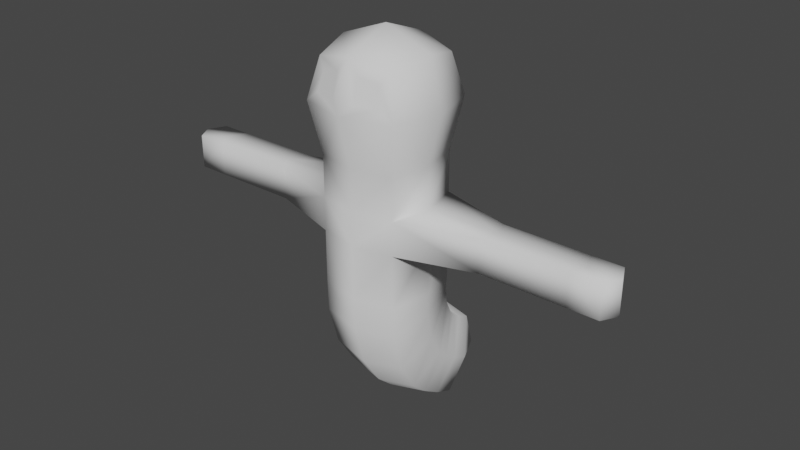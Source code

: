 # Source: AvgGhost_Attack.blend  (saved by Blender 2.92.15; exported with 4.5.12 LTS)
import bpy
from mathutils import Matrix  # noqa: F401  (used for matrix-valued properties, if any)

bpy.ops.wm.read_factory_settings(use_empty=True)
scene = bpy.context.scene
scene.name = 'Scene'

# ---- collections
col_collection = bpy.data.collections.new('Collection'); scene.collection.children.link(col_collection)

# ---- world
world_world = bpy.data.worlds.new('World'); scene.world = world_world
world_world.use_nodes = True; world_world.node_tree.nodes.clear()
_N = world_world.node_tree.nodes; _L = world_world.node_tree.links
n0 = _N.new('ShaderNodeOutputWorld'); n0.name = 'World Output'; n0.location = (300, 300)
n1 = _N.new('ShaderNodeBackground'); n1.name = 'Background'; n1.location = (10, 300)
n1.inputs[0].default_value = (0.05088, 0.05088, 0.05088, 1.0)
_L.new(n1.outputs[0], n0.inputs[0])
n0.is_active_output = True
world_world.color = (0.05088, 0.05088, 0.05088)
world_world.use_sun_shadow = False
world_world.sun_shadow_jitter_overblur = 0.0

# ---- meshes
me_cube_001 = bpy.data.meshes.new('Cube.001')
me_cube_001.from_pydata([(0.5, -0.5, 3.405), (0.3838, -0.566, 4.434), (0.5, 0.5, 3.405), (0.5, 0.5, 4.55), (0.6096, 0.6096, 4.05), (0.6096, -1.676e-08, 3.405), (0.6096, -1.863e-09, 4.659), (0.437, -0.6187, 4.19), (0.7691, -1.304e-08, 4.05), (0.5, 0.5, 1.786), (0.5, -0.5, 1.786), (0.6096, -1.676e-08, 1.786), (0.5, 0.4876, 1.619), (0.5, -0.4876, 1.398), (0.6096, -1.662e-08, 1.509), (0.5, 0.5089, 1.412), (0.5, -0.3482, 0.8969), (0.6096, 0.08036, 1.154), (0.5, 0.587, 1.246), (0.5, -0.09834, 0.5174), (0.6096, 0.2443, 0.8815), (0.5, 0.6576, 1.168), (0.5, 0.1112, 0.3309), (0.6096, 0.3844, 0.7497), (0.5, 0.7599, 1.094), (0.5, 0.3552, 0.1795), (0.6096, 0.5576, 0.6367), (0.5, 0.9233, 1.019), (0.5, 0.6043, 0.07154), (0.6096, 0.7638, 0.5454), (0.2718, 1.36, 0.3529), (0.2642, 1.36, 0.3545), (0.2718, 1.355, 0.3385), (0.2735, 1.357, 0.3457), (0.2642, 1.354, 0.3369), (0.2642, 1.357, 0.3457), (0.5, -0.5, 2.884), (0.6096, -1.676e-08, 2.884), (0.5, 0.5, 2.884), (0.5, -0.5, 2.456), (0.5, 0.5, 2.456), (0.6096, -1.676e-08, 2.456), (1.557, -1.676e-08, 2.456), (1.557, -1.676e-08, 2.884), (1.447, 0.2257, 2.884), (1.447, -0.1961, 2.884), (1.447, -0.1961, 2.456), (1.447, 0.2257, 2.456), (2.647, -1.676e-08, 2.456), (2.647, -1.676e-08, 2.884), (2.537, 0.2257, 2.884), (2.537, -0.1961, 2.884), (2.537, -0.1961, 2.456), (2.537, 0.2257, 2.456), (3.038, -1.676e-08, 2.456), (3.038, -1.676e-08, 2.884), (2.928, 0.2257, 2.884), (2.928, -0.1961, 2.884), (2.928, -0.1961, 2.456), (2.928, 0.2257, 2.456), (0.5, -0.5, 4.55), (0.6096, -0.6096, 4.05), (0.1405, -0.6187, 4.487), (0.1407, -0.7041, 4.19), (-0.5, -0.5, 3.405), (-0.3838, -0.566, 4.434), (-0.5, 0.5, 3.405), (-0.5, 0.5, 4.55), (0.0, 0.6096, 3.405), (0.0, 0.6096, 4.659), (-0.6096, 0.6096, 4.05), (-0.6096, -1.676e-08, 3.405), (-0.6096, -1.863e-09, 4.659), (-0.437, -0.6187, 4.19), (0.0, -0.6096, 3.405), (0.0, -0.6096, 4.659), (0.0, 0.7157, 4.05), (-0.7691, -1.304e-08, 4.05), (0.0, -0.784, 4.05), (0.0, -5.588e-09, 3.405), (0.0, -1.397e-08, 4.889), (-0.5, 0.5, 1.786), (0.0, 0.6096, 1.786), (-0.5, -0.5, 1.786), (-0.6096, -1.676e-08, 1.786), (0.0, -0.6096, 1.786), (0.0, -5.588e-09, 1.786), (-0.5, 0.4876, 1.619), (0.0, 0.5945, 1.643), (-0.5, -0.4876, 1.398), (-0.6096, -1.662e-08, 1.509), (0.0, -0.5945, 1.374), (0.0, -5.719e-09, 1.509), (-0.5, 0.5089, 1.412), (0.0, 0.6029, 1.468), (-0.5, -0.3482, 0.8969), (-0.6096, 0.08036, 1.154), (0.0, -0.4421, 0.8404), (0.0, 0.08036, 1.154), (-0.5, 0.587, 1.246), (0.0, 0.6621, 1.325), (-0.5, -0.09834, 0.5174), (-0.6096, 0.2443, 0.8815), (0.0, -0.1734, 0.4376), (0.0, 0.2443, 0.8815), (-0.5, 0.6576, 1.168), (0.0, 0.7175, 1.26), (-0.5, 0.1112, 0.3309), (-0.6096, 0.3844, 0.7497), (0.0, 0.05138, 0.2391), (0.0, 0.3844, 0.7497), (-0.5, 0.7599, 1.094), (0.0, 0.8043, 1.194), (-0.5, 0.3552, 0.1795), (-0.6096, 0.5576, 0.6367), (0.0, 0.3109, 0.0793), (0.0, 0.5576, 0.6367), (-0.5, 0.9233, 1.019), (0.0, 0.9582, 1.123), (-0.5, 0.6043, 0.07154), (-0.6096, 0.7638, 0.5454), (0.0, 0.5694, -0.0323), (0.0, 0.7638, 0.5454), (-0.2718, 1.36, 0.3529), (-0.2642, 1.36, 0.3545), (-0.2718, 1.355, 0.3385), (-0.2735, 1.357, 0.3457), (-0.2642, 1.354, 0.3369), (-0.2642, 1.357, 0.3457), (-0.5, -0.5, 2.884), (-0.6096, -1.676e-08, 2.884), (0.0, -5.588e-09, 2.884), (0.0, -0.6096, 2.884), (0.0, 0.6096, 2.884), (-0.5, 0.5, 2.884), (-0.5, -0.5, 2.456), (0.0, -5.588e-09, 2.456), (0.0, 0.6096, 2.456), (-0.5, 0.5, 2.456), (-0.6096, -1.676e-08, 2.456), (0.0, -0.6096, 2.456), (-1.557, -1.676e-08, 2.456), (-1.557, -1.676e-08, 2.884), (-1.447, 0.2257, 2.884), (-1.447, -0.1961, 2.884), (-1.447, -0.1961, 2.456), (-1.447, 0.2257, 2.456), (-2.647, -1.676e-08, 2.456), (-2.647, -1.676e-08, 2.884), (-2.537, 0.2257, 2.884), (-2.537, -0.1961, 2.884), (-2.537, -0.1961, 2.456), (-2.537, 0.2257, 2.456), (-3.038, -1.676e-08, 2.456), (-3.038, -1.676e-08, 2.884), (-2.928, 0.2257, 2.884), (-2.928, -0.1961, 2.884), (-2.928, -0.1961, 2.456), (-2.928, 0.2257, 2.456), (-0.5, -0.5, 4.55), (-0.6096, -0.6096, 4.05), (-0.1405, -0.6187, 4.487), (-0.1407, -0.7041, 4.19)], [], [(76, 69, 3, 4), (68, 76, 4, 2), (2, 4, 8, 5), (4, 3, 6, 8), (8, 6, 60, 61), (5, 8, 61, 0), (0, 61, 78, 74), (7, 1, 62, 63), (41, 39, 10, 11), (3, 69, 80, 6), (6, 80, 75, 60), (10, 85, 91, 13), (82, 9, 12, 88), (137, 40, 9, 82), (40, 41, 11, 9), (39, 140, 85, 10), (11, 10, 13, 14), (9, 11, 14, 12), (17, 16, 19, 20), (16, 97, 103, 19), (12, 14, 17, 15), (88, 12, 15, 94), (13, 91, 97, 16), (14, 13, 16, 17), (15, 17, 20, 18), (94, 15, 18, 100), (23, 22, 25, 26), (22, 109, 115, 25), (18, 20, 23, 21), (100, 18, 21, 106), (19, 103, 109, 22), (20, 19, 22, 23), (21, 23, 26, 24), (106, 21, 24, 112), (29, 28, 32, 33), (28, 121, 34, 32), (24, 26, 29, 27), (112, 24, 27, 118), (25, 115, 121, 28), (26, 25, 28, 29), (31, 30, 33, 35), (35, 33, 32, 34), (121, 122, 35, 34), (122, 118, 31, 35), (27, 29, 33, 30), (118, 27, 30, 31), (0, 74, 132, 36), (2, 5, 37, 38), (68, 2, 38, 133), (5, 0, 36, 37), (36, 132, 140, 39), (37, 36, 45, 43), (133, 38, 40, 137), (36, 39, 46, 45), (46, 42, 48, 52), (44, 43, 49, 50), (41, 40, 47, 42), (40, 38, 44, 47), (39, 41, 42, 46), (38, 37, 43, 44), (51, 52, 58, 57), (48, 53, 59, 54), (47, 44, 50, 53), (43, 45, 51, 49), (42, 47, 53, 48), (45, 46, 52, 51), (56, 55, 54, 59), (55, 57, 58, 54), (50, 49, 55, 56), (52, 48, 54, 58), (53, 50, 56, 59), (49, 51, 57, 55), (1, 7, 61, 60), (62, 1, 60, 75), (7, 63, 78, 61), (63, 62, 75, 78), (76, 70, 67, 69), (68, 66, 70, 76), (66, 71, 77, 70), (70, 77, 72, 67), (77, 160, 159, 72), (71, 64, 160, 77), (64, 74, 78, 160), (73, 162, 161, 65), (140, 85, 86, 136), (139, 84, 83, 135), (67, 72, 80, 69), (72, 159, 75, 80), (83, 89, 91, 85), (82, 88, 87, 81), (136, 86, 82, 137), (137, 82, 81, 138), (138, 81, 84, 139), (135, 83, 85, 140), (92, 98, 94, 88), (91, 97, 98, 92), (84, 90, 89, 83), (85, 91, 92, 86), (86, 92, 88, 82), (81, 87, 90, 84), (96, 102, 101, 95), (95, 101, 103, 97), (87, 93, 96, 90), (88, 94, 93, 87), (89, 95, 97, 91), (90, 96, 95, 89), (104, 110, 106, 100), (103, 109, 110, 104), (97, 103, 104, 98), (98, 104, 100, 94), (93, 99, 102, 96), (94, 100, 99, 93), (108, 114, 113, 107), (107, 113, 115, 109), (99, 105, 108, 102), (100, 106, 105, 99), (101, 107, 109, 103), (102, 108, 107, 101), (116, 122, 118, 112), (115, 121, 122, 116), (109, 115, 116, 110), (110, 116, 112, 106), (105, 111, 114, 108), (106, 112, 111, 105), (120, 126, 125, 119), (119, 125, 127, 121), (111, 117, 120, 114), (112, 118, 117, 111), (113, 119, 121, 115), (114, 120, 119, 113), (124, 128, 126, 123), (128, 127, 125, 126), (121, 127, 128, 122), (122, 128, 124, 118), (117, 123, 126, 120), (118, 124, 123, 117), (64, 129, 132, 74), (66, 134, 130, 71), (68, 133, 134, 66), (79, 131, 133, 68), (71, 130, 129, 64), (74, 132, 131, 79), (129, 135, 140, 132), (130, 142, 144, 129), (133, 137, 138, 134), (131, 136, 137, 133), (129, 144, 145, 135), (132, 140, 136, 131), (145, 151, 147, 141), (143, 149, 148, 142), (139, 141, 146, 138), (138, 146, 143, 134), (135, 145, 141, 139), (134, 143, 142, 130), (150, 156, 157, 151), (147, 153, 158, 152), (146, 152, 149, 143), (142, 148, 150, 144), (141, 147, 152, 146), (144, 150, 151, 145), (155, 158, 153, 154), (154, 153, 157, 156), (149, 155, 154, 148), (151, 157, 153, 147), (152, 158, 155, 149), (148, 154, 156, 150), (65, 159, 160, 73), (161, 75, 159, 65), (73, 160, 78, 162), (162, 78, 75, 161)])
me_cube_001.polygons.foreach_set('use_smooth', [True] * 170)
_uv = me_cube_001.uv_layers.new(name='UVMap')
_uv.uv.foreach_set('vector', [0.5, 0.3733, 0.6302, 0.3698, 0.6667, 0.4583, 0.5, 0.4931, 0.3698, 0.3698, 0.5, 0.3733, 0.5, 0.4931, 0.3333, 0.4583, 0.3333, 0.4583, 0.5, 0.4931, 0.5, 0.625, 0.3681, 0.625, 0.5, 0.4931, 0.6667, 0.4583, 0.6319, 0.625, 0.5, 0.625, 0.5, 0.625, 0.6319, 0.625, 0.6667, 0.7917, 0.5, 0.7569, 0.3681, 0.625, 0.5, 0.625, 0.5, 0.7569, 0.3333, 0.7917, 0.3333, 0.7917, 0.5, 0.7569, 0.5, 0.8767, 0.3698, 0.8802, 0.5421, 0.7937, 0.6153, 0.8093, 0.6054, 0.8537, 0.5346, 0.8507, 0.3681, 0.625, 0.3333, 0.7917, 0.3333, 0.7917, 0.3681, 0.625, 0.6667, 0.4583, 0.7552, 0.4948, 0.7517, 0.625, 0.6319, 0.625, 0.6319, 0.625, 0.7517, 0.625, 0.7552, 0.7552, 0.6667, 0.7917, 0.3333, 0.7917, 0.3698, 0.8802, 0.3698, 0.8802, 0.3333, 0.7917, 0.3698, 0.3698, 0.3333, 0.4583, 0.3333, 0.4583, 0.3698, 0.3698, 0.3698, 0.3698, 0.3333, 0.4583, 0.3333, 0.4583, 0.3698, 0.3698, 0.3333, 0.4583, 0.3681, 0.625, 0.3681, 0.625, 0.3333, 0.4583, 0.3333, 0.7917, 0.3698, 0.8802, 0.3698, 0.8802, 0.3333, 0.7917, 0.3681, 0.625, 0.3333, 0.7917, 0.3333, 0.7917, 0.3681, 0.625, 0.3333, 0.4583, 0.3681, 0.625, 0.3681, 0.625, 0.3333, 0.4583, 0.3681, 0.625, 0.3333, 0.7917, 0.3333, 0.7917, 0.3681, 0.625, 0.3333, 0.7917, 0.3698, 0.8802, 0.3698, 0.8802, 0.3333, 0.7917, 0.3333, 0.4583, 0.3681, 0.625, 0.3681, 0.625, 0.3333, 0.4583, 0.3698, 0.3698, 0.3333, 0.4583, 0.3333, 0.4583, 0.3698, 0.3698, 0.3333, 0.7917, 0.3698, 0.8802, 0.3698, 0.8802, 0.3333, 0.7917, 0.3681, 0.625, 0.3333, 0.7917, 0.3333, 0.7917, 0.3681, 0.625, 0.3333, 0.4583, 0.3681, 0.625, 0.3681, 0.625, 0.3333, 0.4583, 0.3698, 0.3698, 0.3333, 0.4583, 0.3333, 0.4583, 0.3698, 0.3698, 0.3681, 0.625, 0.3333, 0.7917, 0.3333, 0.7917, 0.3681, 0.625, 0.3333, 0.7917, 0.3698, 0.8802, 0.3698, 0.8802, 0.3333, 0.7917, 0.3333, 0.4583, 0.3681, 0.625, 0.3681, 0.625, 0.3333, 0.4583, 0.3698, 0.3698, 0.3333, 0.4583, 0.3333, 0.4583, 0.3698, 0.3698, 0.3333, 0.7917, 0.3698, 0.8802, 0.3698, 0.8802, 0.3333, 0.7917, 0.3681, 0.625, 0.3333, 0.7917, 0.3333, 0.7917, 0.3681, 0.625, 0.3333, 0.4583, 0.3681, 0.625, 0.3681, 0.625, 0.3333, 0.4583, 0.3698, 0.3698, 0.3333, 0.4583, 0.3333, 0.4583, 0.3698, 0.3698, 0.3681, 0.625, 0.3333, 0.7917, 0.3333, 0.7917, 0.3681, 0.625, 0.3333, 0.7917, 0.3698, 0.8802, 0.3698, 0.8802, 0.3333, 0.7917, 0.3333, 0.4583, 0.3681, 0.625, 0.3681, 0.625, 0.3333, 0.4583, 0.3698, 0.3698, 0.3333, 0.4583, 0.3333, 0.4583, 0.3698, 0.3698, 0.3333, 0.7917, 0.3698, 0.8802, 0.3698, 0.8802, 0.3333, 0.7917, 0.3681, 0.625, 0.3333, 0.7917, 0.3333, 0.7917, 0.3681, 0.625, 0.2448, 0.4948, 0.3333, 0.4583, 0.3681, 0.625, 0.2483, 0.625, 0.2483, 0.625, 0.3681, 0.625, 0.3333, 0.7917, 0.2448, 0.7552, 0.0, 0.0, 0.0, 0.0, 0.0, 0.0, 0.0, 0.0, 0.0, 0.0, 0.0, 0.0, 0.0, 0.0, 0.0, 0.0, 0.3333, 0.4583, 0.3681, 0.625, 0.3681, 0.625, 0.3333, 0.4583, 0.3698, 0.3698, 0.3333, 0.4583, 0.3333, 0.4583, 0.3698, 0.3698, 0.3333, 0.7917, 0.3698, 0.8802, 0.3698, 0.8802, 0.3333, 0.7917, 0.3333, 0.4583, 0.3681, 0.625, 0.3681, 0.625, 0.3333, 0.4583, 0.3698, 0.3698, 0.3333, 0.4583, 0.3333, 0.4583, 0.3698, 0.3698, 0.3681, 0.625, 0.3333, 0.7917, 0.3333, 0.7917, 0.3681, 0.625, 0.3333, 0.7917, 0.3698, 0.8802, 0.3698, 0.8802, 0.3333, 0.7917, 0.3681, 0.625, 0.3333, 0.7917, 0.3333, 0.7917, 0.3681, 0.625, 0.3698, 0.3698, 0.3333, 0.4583, 0.3333, 0.4583, 0.3698, 0.3698, 0.3333, 0.7917, 0.3333, 0.7917, 0.3333, 0.7917, 0.3333, 0.7917, 0.3333, 0.7917, 0.3681, 0.625, 0.3681, 0.625, 0.3333, 0.7917, 0.3333, 0.4583, 0.3681, 0.625, 0.3681, 0.625, 0.3333, 0.4583, 0.3681, 0.625, 0.3333, 0.4583, 0.3333, 0.4583, 0.3681, 0.625, 0.3333, 0.4583, 0.3333, 0.4583, 0.3333, 0.4583, 0.3333, 0.4583, 0.3333, 0.7917, 0.3681, 0.625, 0.3681, 0.625, 0.3333, 0.7917, 0.3333, 0.4583, 0.3681, 0.625, 0.3681, 0.625, 0.3333, 0.4583, 0.3333, 0.7917, 0.3333, 0.7917, 0.3333, 0.7917, 0.3333, 0.7917, 0.3681, 0.625, 0.3333, 0.4583, 0.3333, 0.4583, 0.3681, 0.625, 0.3333, 0.4583, 0.3333, 0.4583, 0.3333, 0.4583, 0.3333, 0.4583, 0.3681, 0.625, 0.3333, 0.7917, 0.3333, 0.7917, 0.3681, 0.625, 0.3681, 0.625, 0.3333, 0.4583, 0.3333, 0.4583, 0.3681, 0.625, 0.3333, 0.7917, 0.3333, 0.7917, 0.3333, 0.7917, 0.3333, 0.7917, 0.3333, 0.4583, 0.3681, 0.625, 0.3681, 0.625, 0.3333, 0.4583, 0.3681, 0.625, 0.3333, 0.7917, 0.3333, 0.7917, 0.3681, 0.625, 0.3333, 0.4583, 0.3681, 0.625, 0.3681, 0.625, 0.3333, 0.4583, 0.3333, 0.7917, 0.3681, 0.625, 0.3681, 0.625, 0.3333, 0.7917, 0.3333, 0.4583, 0.3333, 0.4583, 0.3333, 0.4583, 0.3333, 0.4583, 0.3681, 0.625, 0.3333, 0.7917, 0.3333, 0.7917, 0.3681, 0.625, 0.6153, 0.8093, 0.5421, 0.7937, 0.5, 0.7569, 0.6667, 0.7917, 0.6054, 0.8537, 0.6153, 0.8093, 0.6667, 0.7917, 0.6302, 0.8802, 0.5421, 0.7937, 0.5346, 0.8507, 0.5, 0.8767, 0.5, 0.7569, 0.5346, 0.8507, 0.6054, 0.8537, 0.6302, 0.8802, 0.5, 0.8767, 0.5, 0.3733, 0.5, 0.4931, 0.6667, 0.4583, 0.6302, 0.3698, 0.3698, 0.3698, 0.3333, 0.4583, 0.5, 0.4931, 0.5, 0.3733, 0.3333, 0.4583, 0.3681, 0.625, 0.5, 0.625, 0.5, 0.4931, 0.5, 0.4931, 0.5, 0.625, 0.6319, 0.625, 0.6667, 0.4583, 0.5, 0.625, 0.5, 0.7569, 0.6667, 0.7917, 0.6319, 0.625, 0.3681, 0.625, 0.3333, 0.7917, 0.5, 0.7569, 0.5, 0.625, 0.3333, 0.7917, 0.3698, 0.8802, 0.5, 0.8767, 0.5, 0.7569, 0.5421, 0.7937, 0.5346, 0.8507, 0.6054, 0.8537, 0.6153, 0.8093, 0.0, 0.0, 0.0, 0.0, 0.0, 0.0, 0.0, 0.0, 0.3681, 0.625, 0.3681, 0.625, 0.3333, 0.7917, 0.3333, 0.7917, 0.6667, 0.4583, 0.6319, 0.625, 0.7517, 0.625, 0.7552, 0.4948, 0.6319, 0.625, 0.6667, 0.7917, 0.7552, 0.7552, 0.7517, 0.625, 0.3333, 0.7917, 0.3333, 0.7917, 0.3698, 0.8802, 0.3698, 0.8802, 0.3698, 0.3698, 0.3698, 0.3698, 0.3333, 0.4583, 0.3333, 0.4583, 0.0, 0.0, 0.0, 0.0, 0.0, 0.0, 0.0, 0.0, 0.3698, 0.3698, 0.3698, 0.3698, 0.3333, 0.4583, 0.3333, 0.4583, 0.3333, 0.4583, 0.3333, 0.4583, 0.3681, 0.625, 0.3681, 0.625, 0.3333, 0.7917, 0.3333, 0.7917, 0.3698, 0.8802, 0.3698, 0.8802, 0.0, 0.0, 0.0, 0.0, 0.0, 0.0, 0.0, 0.0, 0.0, 0.0, 0.0, 0.0, 0.0, 0.0, 0.0, 0.0, 0.3681, 0.625, 0.3681, 0.625, 0.3333, 0.7917, 0.3333, 0.7917, 0.0, 0.0, 0.0, 0.0, 0.0, 0.0, 0.0, 0.0, 0.0, 0.0, 0.0, 0.0, 0.0, 0.0, 0.0, 0.0, 0.3333, 0.4583, 0.3333, 0.4583, 0.3681, 0.625, 0.3681, 0.625, 0.3681, 0.625, 0.3681, 0.625, 0.3333, 0.7917, 0.3333, 0.7917, 0.3333, 0.7917, 0.3333, 0.7917, 0.3698, 0.8802, 0.3698, 0.8802, 0.3333, 0.4583, 0.3333, 0.4583, 0.3681, 0.625, 0.3681, 0.625, 0.3698, 0.3698, 0.3698, 0.3698, 0.3333, 0.4583, 0.3333, 0.4583, 0.3333, 0.7917, 0.3333, 0.7917, 0.3698, 0.8802, 0.3698, 0.8802, 0.3681, 0.625, 0.3681, 0.625, 0.3333, 0.7917, 0.3333, 0.7917, 0.0, 0.0, 0.0, 0.0, 0.0, 0.0, 0.0, 0.0, 0.0, 0.0, 0.0, 0.0, 0.0, 0.0, 0.0, 0.0, 0.0, 0.0, 0.0, 0.0, 0.0, 0.0, 0.0, 0.0, 0.0, 0.0, 0.0, 0.0, 0.0, 0.0, 0.0, 0.0, 0.3333, 0.4583, 0.3333, 0.4583, 0.3681, 0.625, 0.3681, 0.625, 0.3698, 0.3698, 0.3698, 0.3698, 0.3333, 0.4583, 0.3333, 0.4583, 0.3681, 0.625, 0.3681, 0.625, 0.3333, 0.7917, 0.3333, 0.7917, 0.3333, 0.7917, 0.3333, 0.7917, 0.3698, 0.8802, 0.3698, 0.8802, 0.3333, 0.4583, 0.3333, 0.4583, 0.3681, 0.625, 0.3681, 0.625, 0.3698, 0.3698, 0.3698, 0.3698, 0.3333, 0.4583, 0.3333, 0.4583, 0.3333, 0.7917, 0.3333, 0.7917, 0.3698, 0.8802, 0.3698, 0.8802, 0.3681, 0.625, 0.3681, 0.625, 0.3333, 0.7917, 0.3333, 0.7917, 0.0, 0.0, 0.0, 0.0, 0.0, 0.0, 0.0, 0.0, 0.0, 0.0, 0.0, 0.0, 0.0, 0.0, 0.0, 0.0, 0.0, 0.0, 0.0, 0.0, 0.0, 0.0, 0.0, 0.0, 0.0, 0.0, 0.0, 0.0, 0.0, 0.0, 0.0, 0.0, 0.3333, 0.4583, 0.3333, 0.4583, 0.3681, 0.625, 0.3681, 0.625, 0.3698, 0.3698, 0.3698, 0.3698, 0.3333, 0.4583, 0.3333, 0.4583, 0.3681, 0.625, 0.3681, 0.625, 0.3333, 0.7917, 0.3333, 0.7917, 0.3333, 0.7917, 0.3333, 0.7917, 0.3698, 0.8802, 0.3698, 0.8802, 0.3333, 0.4583, 0.3333, 0.4583, 0.3681, 0.625, 0.3681, 0.625, 0.3698, 0.3698, 0.3698, 0.3698, 0.3333, 0.4583, 0.3333, 0.4583, 0.3333, 0.7917, 0.3333, 0.7917, 0.3698, 0.8802, 0.3698, 0.8802, 0.3681, 0.625, 0.3681, 0.625, 0.3333, 0.7917, 0.3333, 0.7917, 0.2448, 0.4948, 0.2483, 0.625, 0.3681, 0.625, 0.3333, 0.4583, 0.2483, 0.625, 0.2448, 0.7552, 0.3333, 0.7917, 0.3681, 0.625, 0.0, 0.0, 0.0, 0.0, 0.0, 0.0, 0.0, 0.0, 0.0, 0.0, 0.0, 0.0, 0.0, 0.0, 0.0, 0.0, 0.3333, 0.4583, 0.3333, 0.4583, 0.3681, 0.625, 0.3681, 0.625, 0.3698, 0.3698, 0.3698, 0.3698, 0.3333, 0.4583, 0.3333, 0.4583, 0.3333, 0.7917, 0.3333, 0.7917, 0.3698, 0.8802, 0.3698, 0.8802, 0.3333, 0.4583, 0.3333, 0.4583, 0.3681, 0.625, 0.3681, 0.625, 0.3698, 0.3698, 0.3698, 0.3698, 0.3333, 0.4583, 0.3333, 0.4583, 0.0, 0.0, 0.0, 0.0, 0.0, 0.0, 0.0, 0.0, 0.3681, 0.625, 0.3681, 0.625, 0.3333, 0.7917, 0.3333, 0.7917, 0.0, 0.0, 0.0, 0.0, 0.0, 0.0, 0.0, 0.0, 0.3333, 0.7917, 0.3333, 0.7917, 0.3698, 0.8802, 0.3698, 0.8802, 0.3681, 0.625, 0.3681, 0.625, 0.3333, 0.7917, 0.3333, 0.7917, 0.3698, 0.3698, 0.3698, 0.3698, 0.3333, 0.4583, 0.3333, 0.4583, 0.0, 0.0, 0.0, 0.0, 0.0, 0.0, 0.0, 0.0, 0.3333, 0.7917, 0.3333, 0.7917, 0.3333, 0.7917, 0.3333, 0.7917, 0.0, 0.0, 0.0, 0.0, 0.0, 0.0, 0.0, 0.0, 0.3333, 0.7917, 0.3333, 0.7917, 0.3681, 0.625, 0.3681, 0.625, 0.3333, 0.4583, 0.3333, 0.4583, 0.3681, 0.625, 0.3681, 0.625, 0.3681, 0.625, 0.3681, 0.625, 0.3333, 0.4583, 0.3333, 0.4583, 0.3333, 0.4583, 0.3333, 0.4583, 0.3333, 0.4583, 0.3333, 0.4583, 0.3333, 0.7917, 0.3333, 0.7917, 0.3681, 0.625, 0.3681, 0.625, 0.3333, 0.4583, 0.3333, 0.4583, 0.3681, 0.625, 0.3681, 0.625, 0.3333, 0.7917, 0.3333, 0.7917, 0.3333, 0.7917, 0.3333, 0.7917, 0.3681, 0.625, 0.3681, 0.625, 0.3333, 0.4583, 0.3333, 0.4583, 0.3333, 0.4583, 0.3333, 0.4583, 0.3333, 0.4583, 0.3333, 0.4583, 0.3681, 0.625, 0.3681, 0.625, 0.3333, 0.7917, 0.3333, 0.7917, 0.3681, 0.625, 0.3681, 0.625, 0.3333, 0.4583, 0.3333, 0.4583, 0.3333, 0.7917, 0.3333, 0.7917, 0.3333, 0.7917, 0.3333, 0.7917, 0.3333, 0.4583, 0.3333, 0.4583, 0.3681, 0.625, 0.3681, 0.625, 0.3681, 0.625, 0.3681, 0.625, 0.3333, 0.7917, 0.3333, 0.7917, 0.3333, 0.4583, 0.3333, 0.4583, 0.3681, 0.625, 0.3681, 0.625, 0.3333, 0.7917, 0.3333, 0.7917, 0.3681, 0.625, 0.3681, 0.625, 0.3333, 0.4583, 0.3333, 0.4583, 0.3333, 0.4583, 0.3333, 0.4583, 0.3681, 0.625, 0.3681, 0.625, 0.3333, 0.7917, 0.3333, 0.7917, 0.6153, 0.8093, 0.6667, 0.7917, 0.5, 0.7569, 0.5421, 0.7937, 0.6054, 0.8537, 0.6302, 0.8802, 0.6667, 0.7917, 0.6153, 0.8093, 0.5421, 0.7937, 0.5, 0.7569, 0.5, 0.8767, 0.5346, 0.8507, 0.5346, 0.8507, 0.5, 0.8767, 0.6302, 0.8802, 0.6054, 0.8537])
me_cube_001.use_remesh_fix_poles = True
me_cube_001.use_remesh_preserve_attributes = False
me_cube_001.use_mirror_vertex_groups = False
me_cube_001.update()
arm_armature_003 = bpy.data.armatures.new('Armature.003')  # bones are not reproduced

# ---- objects
ob_ghost = bpy.data.objects.new('Ghost', me_cube_001)
ob_armature = bpy.data.objects.new('Armature', arm_armature_003)

# ---- transforms, parenting, visibility, modifiers, constraints
ob_ghost.parent = ob_armature
ob_ghost.matrix_parent_inverse = Matrix(((1.0, -0.0, 0.0, -0.0), (-0.0, 1.0, -0.0, -0.06452), (0.0, -0.0, 1.0, -0.9515), (-0.0, 0.0, -0.0, 1.0)))
ob_ghost.location = (0.0, 0.0, 0.0)
ob_ghost.lineart.crease_threshold = 0.0
_vg = ob_ghost.vertex_groups.new(name='spine')
for _i, _w in zip([9, 10, 11, 12, 13, 14, 15, 16, 17, 18, 19, 20, 21, 23, 24, 26, 27, 36, 38, 39, 40, 81, 82, 83, 84, 85, 86, 87, 88, 89, 90, 91, 92, 93, 94, 95, 96, 97, 98, 99, 100, 101, 102, 103, 104, 105, 106, 108, 109, 110, 111, 112, 114, 116, 117, 118, 129, 131, 132, 133, 134, 135, 136, 137, 138, 140], [0.8062, 0.8169, 0.8062, 0.814, 0.8816, 0.8484, 0.7331, 0.7416, 0.7174, 0.5433, 0.04808, 0.256, 0.3958, 0.1141, 0.263, 0.04061, 0.1467, 0.03628, 0.02978, 0.1359, 0.153, 0.8104, 0.9166, 0.8165, 0.8071, 0.9114, 0.9978, 0.8257, 0.9056, 0.8828, 0.8521, 0.9394, 0.998, 0.7605, 0.8431, 0.746, 0.7265, 0.843, 0.9992, 0.6001, 0.7012, 0.06425, 0.275, 0.1037, 0.7309, 0.4825, 0.576, 0.1317, 0.01718, 0.3039, 0.3188, 0.3827, 0.05603, 0.1042, 0.1761, 0.2037, 0.03324, 0.0188, 0.1203, 0.1034, 0.02661, 0.1296, 0.9769, 0.7098, 0.145, 0.6452]): _vg.add([_i], _w, 'REPLACE')
_vg = ob_ghost.vertex_groups.new(name='neck')
for _i, _w in zip([0, 36, 38, 64, 68, 74, 79, 129, 131, 132, 133, 134, 137, 140], [0.007603, 0.06307, 0.06585, 0.008829, 0.06766, 0.08656, 0.07683, 0.0627, 0.9304, 0.503, 0.5993, 0.06556, 0.07874, 0.0813]): _vg.add([_i], _w, 'REPLACE')
_vg = ob_ghost.vertex_groups.new(name='head')
for _i, _w in zip([0, 1, 2, 3, 4, 5, 6, 7, 8, 36, 37, 38, 60, 61, 62, 63, 64, 65, 66, 67, 68, 69, 70, 71, 72, 73, 74, 75, 76, 77, 78, 79, 80, 129, 130, 131, 132, 133, 134, 140, 159, 160, 161, 162], [0.7851, 0.9755, 0.8267, 0.9892, 0.9643, 0.8128, 0.9899, 0.9586, 0.959, 0.1182, 0.05315, 0.1093, 0.9811, 0.9444, 0.9781, 0.959, 0.7793, 0.974, 0.82, 0.9874, 0.87, 0.9939, 0.9608, 0.8038, 0.988, 0.9564, 0.8031, 0.9861, 0.9758, 0.9543, 0.9459, 0.9108, 0.9956, 0.1175, 0.05962, 0.005586, 0.1414, 0.1179, 0.1089, 0.003597, 0.9795, 0.9413, 0.9776, 0.9584]): _vg.add([_i], _w, 'REPLACE')
_vg = ob_ghost.vertex_groups.new(name='arm.L')
for _i, _w in zip([0, 2, 4, 5, 8, 9, 10, 11, 12, 13, 14, 15, 36, 37, 38, 39, 40, 41, 42, 43, 44, 45, 46, 47, 50, 51, 52, 53, 61, 74, 85, 132, 133, 137, 140], [0.1618, 0.1365, 0.004161, 0.17, 0.0186, 0.1296, 0.1432, 0.1558, 0.07251, 0.03827, 0.0616, 0.02273, 0.7571, 0.9289, 0.7723, 0.804, 0.7852, 0.973, 0.9768, 0.9749, 0.9807, 0.9883, 0.9852, 0.9875, 0.01997, 0.01453, 0.02753, 0.03063, 0.02667, 0.03866, 0.01445, 0.1171, 0.08919, 0.09395, 0.122]): _vg.add([_i], _w, 'REPLACE')
_vg = ob_ghost.vertex_groups.new(name='forearm.L')
_vg = ob_ghost.vertex_groups.new(name='hand.L')
for _i, _w in zip([43, 48, 49, 50, 51, 52, 53, 54, 55, 56, 57, 58, 59], [0.002773, 0.9997, 1.002, 0.9648, 0.9678, 0.961, 0.9597, 1.0, 1.0, 0.9941, 0.9973, 0.9932, 0.9954]): _vg.add([_i], _w, 'REPLACE')
_vg = ob_ghost.vertex_groups.new(name='tail.L')
for _i, _w in zip([9, 11, 12, 13, 14, 15, 16, 17, 18, 19, 20, 21, 22, 23, 24, 25, 26, 27, 28, 29, 30, 31, 32, 33, 34, 35, 94, 97, 100, 103, 106, 109, 111, 112, 115, 116, 117, 118, 121, 122], [0.02739, 0.006751, 0.08274, 0.0566, 0.07895, 0.184, 0.2197, 0.2466, 0.3649, 0.914, 0.717, 0.4997, 0.9275, 0.862, 0.6142, 0.8908, 0.9305, 0.7025, 0.8553, 0.9542, 0.9081, 0.9034, 0.9089, 0.9102, 0.9052, 0.9057, 0.02344, 0.0132, 0.06752, 0.06774, 0.08876, 0.08548, 0.006013, 0.1154, 0.1089, 0.008685, 0.02117, 0.1541, 0.1392, 0.05827]): _vg.add([_i], _w, 'REPLACE')
_vg = ob_ghost.vertex_groups.new(name='arm.R')
for _i, _w in zip([64, 66, 68, 70, 71, 73, 74, 77, 81, 83, 84, 85, 87, 89, 90, 93, 129, 130, 132, 133, 134, 135, 137, 138, 139, 140, 141, 142, 143, 144, 145, 146, 149, 150, 151, 152, 160], [0.1668, 0.1424, 0.001051, 0.009976, 0.1778, 0.002822, 0.04056, 0.02641, 0.1314, 0.1447, 0.1571, 0.01519, 0.07352, 0.03923, 0.06218, 0.02382, 0.76, 0.9202, 0.1178, 0.08974, 0.7752, 0.8132, 0.09535, 0.7972, 0.9796, 0.1234, 0.982, 0.969, 0.9781, 0.9858, 0.9877, 0.9894, 0.03612, 0.01663, 0.01055, 0.03203, 0.03187]): _vg.add([_i], _w, 'REPLACE')
_vg = ob_ghost.vertex_groups.new(name='forarm.R')
_vg = ob_ghost.vertex_groups.new(name='hand.R')
for _i, _w in zip([142, 147, 148, 149, 150, 151, 152, 153, 154, 155, 156, 157, 158], [0.0142, 1.001, 1.0, 0.9566, 0.9667, 0.9696, 0.959, 1.0, 1.0, 0.9914, 0.9973, 0.9955, 0.9949]): _vg.add([_i], _w, 'REPLACE')
_vg = ob_ghost.vertex_groups.new(name='tail.R')
for _i, _w in zip([15, 16, 18, 19, 21, 22, 24, 25, 27, 28, 29, 30, 31, 32, 33, 34, 35, 81, 84, 87, 88, 89, 90, 93, 94, 95, 96, 97, 99, 100, 101, 102, 103, 104, 105, 106, 107, 108, 109, 110, 111, 112, 113, 114, 115, 116, 117, 118, 119, 120, 121, 122, 123, 124, 125, 126, 127, 128], [0.03353, 0.005306, 0.06916, 0.02244, 0.08872, 0.05948, 0.1129, 0.1025, 0.1458, 0.1401, 0.004926, 0.08363, 0.08803, 0.08363, 0.0822, 0.08727, 0.08646, 0.03226, 0.008301, 0.08576, 0.03634, 0.06169, 0.0801, 0.186, 0.1019, 0.2359, 0.2479, 0.121, 0.3584, 0.2198, 0.9303, 0.7128, 0.828, 0.2565, 0.4786, 0.3263, 0.9762, 0.8602, 0.8808, 0.6753, 0.643, 0.4955, 0.979, 0.9378, 0.8772, 0.866, 0.783, 0.6382, 0.974, 0.9712, 0.8542, 0.9178, 0.9834, 0.9828, 0.9842, 0.9844, 0.9838, 0.984]): _vg.add([_i], _w, 'REPLACE')
_m = ob_ghost.modifiers.new('Armature', 'ARMATURE')
_m.object = ob_armature
ob_armature.location = (0.0, 0.06452, 0.9515)
ob_armature.show_in_front = True
ob_armature.lineart.crease_threshold = 0.0

# ---- collection membership
col_collection.objects.link(ob_ghost)
col_collection.objects.link(ob_armature)

# ---- scene / render settings (as saved in the file)
scene.frame_start = 1; scene.frame_end = 31; scene.frame_set(1)
scene.render.engine = 'BLENDER_EEVEE_NEXT'
scene.cycles.use_denoising = False
scene.cycles.samples = 128
scene.cycles.sampling_pattern = 'TABULATED_SOBOL'
scene.cycles.use_adaptive_sampling = False
scene.cycles.use_light_tree = False
scene.view_settings.view_transform = 'Filmic'
bpy.context.view_layer.update()

# ---- added for rendering (the .blend has no active camera and no usable light): camera, sun
cam_auto = bpy.data.cameras.new('AutoCamera')
cam_auto.lens = 50.0
cam_auto.sensor_width = 36.0
cam_auto.clip_end = 1000.0
ob_auto_camera = bpy.data.objects.new('AutoCamera', cam_auto)
scene.collection.objects.link(ob_auto_camera)
ob_auto_camera.location = (7.40192, -8.65116, 8.3189)
ob_auto_camera.rotation_euler = (1.09748, -7.21219e-08, 0.694738)
scene.camera = ob_auto_camera
light_auto_sun = bpy.data.lights.new('AutoSun', 'SUN')
light_auto_sun.energy = 3.0
light_auto_sun.angle = 0.0523599
ob_auto_sun = bpy.data.objects.new('AutoSun', light_auto_sun)
scene.collection.objects.link(ob_auto_sun)
ob_auto_sun.rotation_euler = (0.872665, 0.174533, 0.523599)
bpy.context.view_layer.update()
